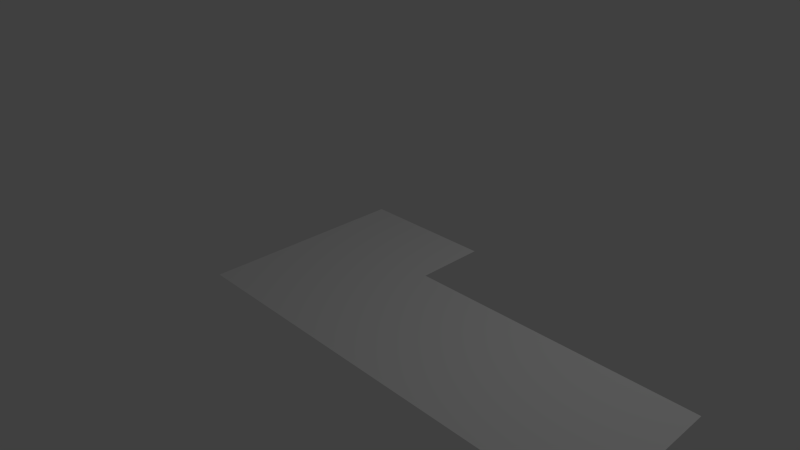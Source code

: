 # Source: intro-seg1.blend  (saved by Blender 2.59.0; exported with 4.5.12 LTS)
import bpy
from mathutils import Matrix  # noqa: F401  (used for matrix-valued properties, if any)

bpy.ops.wm.read_factory_settings(use_empty=True)
scene = bpy.context.scene
scene.name = 'Scene'

# ---- collections
col_collection_1 = bpy.data.collections.new('Collection 1'); scene.collection.children.link(col_collection_1)
col_collection_2 = bpy.data.collections.new('Collection 2'); scene.collection.children.link(col_collection_2)
col_collection_2.hide_render = True
col_collection_2.hide_viewport = True

# ---- world
world_world = bpy.data.worlds.new('World'); scene.world = world_world
world_world.color = (0.05088, 0.05088, 0.05088)
world_world.use_sun_shadow = False
world_world.sun_shadow_jitter_overblur = 0.0
world_world.cycles.sampling_method = 'MANUAL'
world_world.cycles.sample_map_resolution = 256

# ---- cameras
cam_camera = bpy.data.cameras.new('Camera')
cam_camera.clip_end = 100.0
cam_camera.lens = 35.0
cam_camera.ortho_scale = 7.314
cam_camera.dof.focus_distance = 0.0
cam_camera.dof.aperture_fstop = 128.0

# ---- lights
light_lamp = bpy.data.lights.new('Lamp', 'POINT')
light_lamp.transmission_factor = 0.0
light_lamp.cutoff_distance = 30.0
light_lamp.energy = 100.0
light_lamp.shadow_buffer_clip_start = 1.001
light_lamp.shadow_soft_size = 1.0
light_lamp.shadow_maximum_resolution = 0.006
light_lamp.use_absolute_resolution = True
light_lamp.cycles.use_multiple_importance_sampling = False

# ---- meshes
me_plane_013 = bpy.data.meshes.new('Plane.013')
me_plane_013.from_pydata([(1.0, 1.0, 0.0), (1.0, -1.0, 0.0), (-1.0, -1.0, 0.0), (-1.0, 1.0, 0.0)], [], [(0, 3, 2, 1)])
_uv = me_plane_013.uv_layers.new(name='UVTex')
_uv.uv.foreach_set('vector', [1.0, 1.0, 2.078e-07, 1.0, 0.0, 0.0, 1.0, 0.0])
me_plane_013.use_remesh_preserve_volume = False
me_plane_013.use_remesh_preserve_attributes = False
me_plane_013.use_mirror_vertex_groups = False
me_plane_013.update()
me_plane_012 = bpy.data.meshes.new('Plane.012')
me_plane_012.from_pydata([(1.0, 1.0, 0.0), (1.0, -1.0, 0.0), (-1.0, -1.0, 0.0), (-1.0, 1.0, 0.0)], [], [(0, 3, 2, 1)])
_uv = me_plane_012.uv_layers.new(name='UVTex')
_uv.uv.foreach_set('vector', [1.0, 1.0, 2.078e-07, 1.0, 0.0, 0.0, 1.0, 0.0])
me_plane_012.use_remesh_preserve_volume = False
me_plane_012.use_remesh_preserve_attributes = False
me_plane_012.use_mirror_vertex_groups = False
me_plane_012.update()
me_plane_011 = bpy.data.meshes.new('Plane.011')
me_plane_011.from_pydata([(1.0, 1.0, 0.0), (1.0, -1.0, 0.0), (-1.0, -1.0, 0.0), (-1.0, 1.0, 0.0)], [], [(0, 3, 2, 1)])
_uv = me_plane_011.uv_layers.new(name='UVTex')
_uv.uv.foreach_set('vector', [1.0, 1.0, 2.078e-07, 1.0, 0.0, 0.0, 1.0, 0.0])
me_plane_011.use_remesh_preserve_volume = False
me_plane_011.use_remesh_preserve_attributes = False
me_plane_011.use_mirror_vertex_groups = False
me_plane_011.update()
me_plane_010 = bpy.data.meshes.new('Plane.010')
me_plane_010.from_pydata([(1.0, 1.0, 0.0), (1.0, -1.0, 0.0), (-1.0, -1.0, 0.0), (-1.0, 1.0, 0.0)], [], [(0, 3, 2, 1)])
_uv = me_plane_010.uv_layers.new(name='UVTex')
_uv.uv.foreach_set('vector', [1.0, 1.0, 2.078e-07, 1.0, 0.0, 0.0, 1.0, 0.0])
me_plane_010.use_remesh_preserve_volume = False
me_plane_010.use_remesh_preserve_attributes = False
me_plane_010.use_mirror_vertex_groups = False
me_plane_010.update()
me_plane_009 = bpy.data.meshes.new('Plane.009')
me_plane_009.from_pydata([(1.0, 1.0, 0.0), (1.0, -1.0, 0.0), (-1.0, -1.0, 0.0), (-1.0, 1.0, 0.0)], [], [(0, 3, 2, 1)])
_uv = me_plane_009.uv_layers.new(name='UVTex')
_uv.uv.foreach_set('vector', [1.0, 1.0, 2.078e-07, 1.0, 0.0, 0.0, 1.0, 0.0])
me_plane_009.use_remesh_preserve_volume = False
me_plane_009.use_remesh_preserve_attributes = False
me_plane_009.use_mirror_vertex_groups = False
me_plane_009.update()
me_plane_008 = bpy.data.meshes.new('Plane.008')
me_plane_008.from_pydata([(1.0, 1.0, 0.0), (1.0, -1.0, 0.0), (-1.0, -1.0, 0.0), (-1.0, 1.0, 0.0)], [], [(0, 3, 2, 1)])
_uv = me_plane_008.uv_layers.new(name='UVTex')
_uv.uv.foreach_set('vector', [1.0, 1.0, 2.078e-07, 1.0, 0.0, 0.0, 1.0, 0.0])
me_plane_008.use_remesh_preserve_volume = False
me_plane_008.use_remesh_preserve_attributes = False
me_plane_008.use_mirror_vertex_groups = False
me_plane_008.update()
me_plane_007 = bpy.data.meshes.new('Plane.007')
me_plane_007.from_pydata([(1.0, 1.0, 0.0), (1.0, -1.0, 0.0), (-1.0, -1.0, 0.0), (-1.0, 1.0, 0.0)], [], [(0, 3, 2, 1)])
_uv = me_plane_007.uv_layers.new(name='UVTex')
_uv.uv.foreach_set('vector', [1.0, 1.0, 2.078e-07, 1.0, 0.0, 0.0, 1.0, 0.0])
me_plane_007.use_remesh_preserve_volume = False
me_plane_007.use_remesh_preserve_attributes = False
me_plane_007.use_mirror_vertex_groups = False
me_plane_007.update()
me_plane_006 = bpy.data.meshes.new('Plane.006')
me_plane_006.from_pydata([(1.0, 1.0, 0.0), (1.0, -1.0, 0.0), (-1.0, -1.0, 0.0), (-1.0, 1.0, 0.0)], [], [(0, 3, 2, 1)])
_uv = me_plane_006.uv_layers.new(name='UVTex')
_uv.uv.foreach_set('vector', [1.0, 1.0, 2.078e-07, 1.0, 0.0, 0.0, 1.0, 0.0])
me_plane_006.use_remesh_preserve_volume = False
me_plane_006.use_remesh_preserve_attributes = False
me_plane_006.use_mirror_vertex_groups = False
me_plane_006.update()
me_plane_005 = bpy.data.meshes.new('Plane.005')
me_plane_005.from_pydata([(1.0, 1.0, 0.0), (1.0, -1.0, 0.0), (-1.0, -1.0, 0.0), (-1.0, 1.0, 0.0)], [], [(0, 3, 2, 1)])
_uv = me_plane_005.uv_layers.new(name='UVTex')
_uv.uv.foreach_set('vector', [1.0, 1.0, 2.078e-07, 1.0, 0.0, 0.0, 1.0, 0.0])
me_plane_005.use_remesh_preserve_volume = False
me_plane_005.use_remesh_preserve_attributes = False
me_plane_005.use_mirror_vertex_groups = False
me_plane_005.update()
me_plane_004 = bpy.data.meshes.new('Plane.004')
me_plane_004.from_pydata([(1.0, 1.0, 0.0), (1.0, -1.0, 0.0), (-1.0, -1.0, 0.0), (-1.0, 1.0, 0.0)], [], [(0, 3, 2, 1)])
_uv = me_plane_004.uv_layers.new(name='UVTex')
_uv.uv.foreach_set('vector', [1.0, 1.0, 2.078e-07, 1.0, 0.0, 0.0, 1.0, 0.0])
me_plane_004.use_remesh_preserve_volume = False
me_plane_004.use_remesh_preserve_attributes = False
me_plane_004.use_mirror_vertex_groups = False
me_plane_004.update()
me_plane_003 = bpy.data.meshes.new('Plane.003')
me_plane_003.from_pydata([(1.0, 1.0, 0.0), (1.0, -1.0, 0.0), (-1.0, -1.0, 0.0), (-1.0, 1.0, 0.0)], [], [(0, 3, 2, 1)])
_uv = me_plane_003.uv_layers.new(name='UVTex')
_uv.uv.foreach_set('vector', [1.0, 1.0, 2.078e-07, 1.0, 0.0, 0.0, 1.0, 0.0])
me_plane_003.use_remesh_preserve_volume = False
me_plane_003.use_remesh_preserve_attributes = False
me_plane_003.use_mirror_vertex_groups = False
me_plane_003.update()
me_plane_002 = bpy.data.meshes.new('Plane.002')
me_plane_002.from_pydata([(1.0, 1.0, 0.0), (1.0, -1.0, 0.0), (-1.0, -1.0, 0.0), (-1.0, 1.0, 0.0)], [], [(0, 3, 2, 1)])
_uv = me_plane_002.uv_layers.new(name='UVTex')
_uv.uv.foreach_set('vector', [1.0, 1.0, 2.078e-07, 1.0, 0.0, 0.0, 1.0, 0.0])
me_plane_002.use_remesh_preserve_volume = False
me_plane_002.use_remesh_preserve_attributes = False
me_plane_002.use_mirror_vertex_groups = False
me_plane_002.update()
me_plane_001 = bpy.data.meshes.new('Plane.001')
me_plane_001.from_pydata([(1.0, 1.0, 0.0), (1.0, -1.0, 0.0), (-1.0, -1.0, 0.0), (-1.0, 1.0, 0.0)], [], [(0, 3, 2, 1)])
_uv = me_plane_001.uv_layers.new(name='UVTex')
_uv.uv.foreach_set('vector', [1.0, 1.0, 2.078e-07, 1.0, 0.0, 0.0, 1.0, 0.0])
me_plane_001.use_remesh_preserve_volume = False
me_plane_001.use_remesh_preserve_attributes = False
me_plane_001.use_mirror_vertex_groups = False
me_plane_001.update()
me_plane = bpy.data.meshes.new('Plane')
me_plane.from_pydata([(1.0, 1.0, 0.0), (1.0, -1.0, 0.0), (-1.0, -1.0, 0.0), (-1.0, 1.0, 0.0)], [], [(0, 3, 2, 1)])
_uv = me_plane.uv_layers.new(name='UVTex')
_uv.uv.foreach_set('vector', [1.0, 1.0, 2.078e-07, 1.0, 0.0, 0.0, 1.0, 0.0])
me_plane.use_remesh_preserve_volume = False
me_plane.use_remesh_preserve_attributes = False
me_plane.use_mirror_vertex_groups = False
me_plane.update()
me_plane_015 = bpy.data.meshes.new('Plane.015')
me_plane_015.from_pydata([(-0.8525, 1.237, 2.689e-07), (-1.781, 1.236, 2.689e-07), (-1.784, -0.9692, 2.093e-07), (3.537, -0.9705, 1.497e-07), (3.533, -0.9106, 9.013e-08), (3.493, -0.8481, 3.053e-08), (3.489, -0.7968, -2.908e-08), (3.494, -0.7491, -2.908e-08), (3.482, -0.6982, -2.908e-08), (3.481, -0.6563, -2.908e-08), (3.397, -0.6654, -2.908e-08), (3.349, -0.6812, -2.908e-08), (3.296, -0.6794, -2.908e-08), (3.235, -0.6918, -2.908e-08), (-1.739, -0.692, -2.908e-08), (-1.749, -0.5675, -2.908e-08), (-1.743, -0.488, -2.908e-08), (-1.738, -0.4045, -2.908e-08), (-1.747, -0.2735, -2.908e-08), (-1.74, -0.07863, -2.908e-08), (-1.744, 0.02711, -2.908e-08), (-1.731, 0.08644, -2.908e-08), (-1.695, 0.1275, -2.908e-08), (-1.633, 0.1302, -2.908e-08), (-1.575, 0.1406, -2.908e-08), (-1.483, 0.168, -2.908e-08), (-1.414, 0.1689, -2.908e-08), (-1.281, 0.1596, -2.908e-08), (-1.046, 0.1725, -2.908e-08), (-0.9412, 0.1641, -2.908e-08), (-0.7969, 0.1736, -2.908e-08), (-0.744, 0.1666, -2.908e-08), (-0.7438, 0.33, -2.908e-08), (-0.735, 0.4201, -2.908e-08), (-0.7527, 0.6336, -2.908e-08), (-0.7313, 0.8228, -2.908e-08), (-0.744, 0.94, -2.908e-08), (-0.735, 1.017, -2.908e-08), (-0.7576, 1.126, -2.908e-08), (-0.8023, 1.16, -2.908e-08), (-0.8251, 1.213, -2.908e-08), (-1.309, 0.6904, 2.384e-07)], [], [(0, 41, 40), (39, 40, 41), (38, 39, 41), (37, 38, 41), (36, 37, 41), (35, 36, 41), (34, 35, 41), (33, 34, 41), (32, 33, 41), (31, 32, 41), (30, 31, 41), (29, 30, 41), (28, 29, 41), (27, 28, 41), (26, 27, 41), (25, 26, 41), (24, 25, 41), (23, 24, 41), (22, 23, 41), (0, 1, 41), (1, 22, 41), (1, 21, 22), (1, 20, 21), (1, 2, 20), (2, 19, 20), (2, 18, 19), (2, 17, 18), (2, 16, 17), (2, 15, 16), (2, 14, 15), (2, 13, 14), (2, 3, 13), (3, 12, 13), (3, 11, 12), (3, 10, 11), (8, 9, 10), (7, 8, 10), (6, 7, 10), (5, 6, 10), (3, 4, 5), (3, 5, 10)])
me_plane_015.polygons.foreach_set('use_smooth', [True] * 41)
_uv = me_plane_015.uv_layers.new(name='UVTex')
_uv.uv.foreach_set('vector', [0.3468, 0.6178, 0.3154, 0.5803, 0.3486, 0.6162, 0.3502, 0.6125, 0.3486, 0.6162, 0.3154, 0.5803, 0.3533, 0.6102, 0.3502, 0.6125, 0.3154, 0.5803, 0.3548, 0.6027, 0.3533, 0.6102, 0.3154, 0.5803, 0.3542, 0.5975, 0.3548, 0.6027, 0.3154, 0.5803, 0.3551, 0.5894, 0.3542, 0.5975, 0.3154, 0.5803, 0.3536, 0.5764, 0.3551, 0.5894, 0.3154, 0.5803, 0.3548, 0.5618, 0.3536, 0.5764, 0.3154, 0.5803, 0.3542, 0.5556, 0.3548, 0.5618, 0.3154, 0.5803, 0.3542, 0.5444, 0.3542, 0.5556, 0.3154, 0.5803, 0.3506, 0.5449, 0.3542, 0.5444, 0.3154, 0.5803, 0.3407, 0.5442, 0.3506, 0.5449, 0.3154, 0.5803, 0.3335, 0.5448, 0.3407, 0.5442, 0.3154, 0.5803, 0.3174, 0.5439, 0.3335, 0.5448, 0.3154, 0.5803, 0.3082, 0.5445, 0.3174, 0.5439, 0.3154, 0.5803, 0.3035, 0.5445, 0.3082, 0.5445, 0.3154, 0.5803, 0.2972, 0.5426, 0.3035, 0.5445, 0.3154, 0.5803, 0.2932, 0.5419, 0.2972, 0.5426, 0.3154, 0.5803, 0.2889, 0.5417, 0.2932, 0.5419, 0.3154, 0.5803, 0.3468, 0.6178, 0.283, 0.6178, 0.3154, 0.5803, 0.283, 0.6178, 0.2889, 0.5417, 0.3154, 0.5803, 0.283, 0.6178, 0.2864, 0.5389, 0.2889, 0.5417, 0.283, 0.6178, 0.2855, 0.5348, 0.2864, 0.5389, 0.283, 0.6178, 0.2828, 0.4664, 0.2855, 0.5348, 0.2828, 0.4664, 0.2859, 0.5275, 0.2855, 0.5348, 0.2828, 0.4664, 0.2854, 0.5142, 0.2859, 0.5275, 0.2828, 0.4664, 0.286, 0.5052, 0.2854, 0.5142, 0.2828, 0.4664, 0.2856, 0.4995, 0.286, 0.5052, 0.2828, 0.4664, 0.2852, 0.494, 0.2856, 0.4995, 0.2828, 0.4664, 0.2859, 0.4855, 0.2852, 0.494, 0.2828, 0.4664, 0.6273, 0.4855, 0.2859, 0.4855, 0.2828, 0.4664, 0.648, 0.4663, 0.6273, 0.4855, 0.648, 0.4663, 0.6315, 0.4863, 0.6273, 0.4855, 0.648, 0.4663, 0.6351, 0.4862, 0.6315, 0.4863, 0.648, 0.4663, 0.6384, 0.4873, 0.6351, 0.4862, 0.6443, 0.485, 0.6442, 0.4879, 0.6384, 0.4873, 0.6451, 0.4815, 0.6443, 0.485, 0.6384, 0.4873, 0.6447, 0.4783, 0.6451, 0.4815, 0.6384, 0.4873, 0.645, 0.4747, 0.6447, 0.4783, 0.6384, 0.4873, 0.648, 0.4663, 0.6478, 0.4704, 0.645, 0.4747, 0.648, 0.4663, 0.645, 0.4747, 0.6384, 0.4873])
me_plane_015.use_remesh_preserve_volume = False
me_plane_015.use_remesh_preserve_attributes = False
me_plane_015.use_mirror_vertex_groups = False
me_plane_015.update()
me_plane_014 = bpy.data.meshes.new('Plane.014')
me_plane_014.from_pydata([(-0.8525, 1.237, 2.689e-07), (-1.781, 1.236, 2.689e-07), (-1.784, -0.9692, 2.093e-07), (3.537, -0.9705, 1.497e-07), (3.533, -0.9106, 9.013e-08), (3.493, -0.8481, 3.053e-08), (3.489, -0.7968, -2.908e-08), (3.494, -0.7491, -2.908e-08), (3.482, -0.6982, -2.908e-08), (3.481, -0.6563, -2.908e-08), (3.397, -0.6654, -2.908e-08), (3.349, -0.6812, -2.908e-08), (3.296, -0.6794, -2.908e-08), (3.235, -0.6918, -2.908e-08), (-1.739, -0.692, -2.908e-08), (-1.749, -0.5675, -2.908e-08), (-1.743, -0.488, -2.908e-08), (-1.738, -0.4045, -2.908e-08), (-1.747, -0.2735, -2.908e-08), (-1.74, -0.07863, -2.908e-08), (-1.744, 0.02711, -2.908e-08), (-1.731, 0.08644, -2.908e-08), (-1.695, 0.1275, -2.908e-08), (-1.633, 0.1302, -2.908e-08), (-1.575, 0.1406, -2.908e-08), (-1.483, 0.168, -2.908e-08), (-1.414, 0.1689, -2.908e-08), (-1.281, 0.1596, -2.908e-08), (-1.046, 0.1725, -2.908e-08), (-0.9412, 0.1641, -2.908e-08), (-0.7969, 0.1736, -2.908e-08), (-0.744, 0.1666, -2.908e-08), (-0.7438, 0.33, -2.908e-08), (-0.735, 0.4201, -2.908e-08), (-0.7527, 0.6336, -2.908e-08), (-0.7313, 0.8228, -2.908e-08), (-0.744, 0.94, -2.908e-08), (-0.735, 1.017, -2.908e-08), (-0.7576, 1.126, -2.908e-08), (-0.8023, 1.16, -2.908e-08), (-0.8251, 1.213, -2.908e-08)], [(0, 1), (1, 2), (2, 3), (3, 4), (4, 5), (5, 6), (6, 7), (7, 8), (8, 9), (9, 10), (10, 11), (11, 12), (12, 13), (13, 14), (15, 14), (16, 15), (16, 17), (17, 18), (18, 19), (19, 20), (20, 21), (22, 21), (23, 22), (23, 24), (24, 25), (26, 25), (26, 27), (27, 28), (29, 28), (29, 30), (31, 30), (31, 32), (32, 33), (34, 33), (35, 34), (35, 36), (37, 36), (38, 37), (38, 39), (40, 39), (0, 40)], [])
me_plane_014.use_remesh_preserve_volume = False
me_plane_014.use_remesh_preserve_attributes = False
me_plane_014.use_mirror_vertex_groups = False
me_plane_014.update()

# ---- objects
ob_plane_013 = bpy.data.objects.new('Plane.013', me_plane_013)
ob_plane_012 = bpy.data.objects.new('Plane.012', me_plane_012)
ob_plane_011 = bpy.data.objects.new('Plane.011', me_plane_011)
ob_plane_010 = bpy.data.objects.new('Plane.010', me_plane_010)
ob_plane_009 = bpy.data.objects.new('Plane.009', me_plane_009)
ob_plane_008 = bpy.data.objects.new('Plane.008', me_plane_008)
ob_plane_007 = bpy.data.objects.new('Plane.007', me_plane_007)
ob_plane_006 = bpy.data.objects.new('Plane.006', me_plane_006)
ob_plane_005 = bpy.data.objects.new('Plane.005', me_plane_005)
ob_plane_004 = bpy.data.objects.new('Plane.004', me_plane_004)
ob_plane_003 = bpy.data.objects.new('Plane.003', me_plane_003)
ob_plane_002 = bpy.data.objects.new('Plane.002', me_plane_002)
ob_plane_001 = bpy.data.objects.new('Plane.001', me_plane_001)
ob_plane = bpy.data.objects.new('Plane', me_plane)
ob_lamp = bpy.data.objects.new('Lamp', light_lamp)
ob_camera = bpy.data.objects.new('Camera', cam_camera)
ob_plane_015 = bpy.data.objects.new('Plane.015', me_plane_015)
ob_plane_014 = bpy.data.objects.new('Plane.014', me_plane_014)

# ---- transforms, parenting, visibility, modifiers, constraints
ob_plane_013.location = (4.5, -1.5, 0.0)
ob_plane_013.scale = (0.5, 0.5, 0.5)
ob_plane_013.lineart.crease_threshold = 0.0
ob_plane_012.location = (3.5, -1.5, 0.0)
ob_plane_012.scale = (0.5, 0.5, 0.5)
ob_plane_012.lineart.crease_threshold = 0.0
ob_plane_011.location = (2.5, -1.5, 0.0)
ob_plane_011.scale = (0.5, 0.5, 0.5)
ob_plane_011.lineart.crease_threshold = 0.0
ob_plane_010.location = (1.5, -1.5, 0.0)
ob_plane_010.scale = (0.5, 0.5, 0.5)
ob_plane_010.lineart.crease_threshold = 0.0
ob_plane_009.location = (0.5, -1.5, 0.0)
ob_plane_009.scale = (0.5, 0.5, 0.5)
ob_plane_009.lineart.crease_threshold = 0.0
ob_plane_008.location = (-0.5, -1.5, 0.0)
ob_plane_008.scale = (0.5, 0.5, 0.5)
ob_plane_008.lineart.crease_threshold = 0.0
ob_plane_007.location = (4.5, -0.5, 0.0)
ob_plane_007.scale = (0.5, 0.5, 0.5)
ob_plane_007.lineart.crease_threshold = 0.0
ob_plane_006.location = (3.5, -0.5, 0.0)
ob_plane_006.scale = (0.5, 0.5, 0.5)
ob_plane_006.lineart.crease_threshold = 0.0
ob_plane_005.location = (2.5, -0.5, 0.0)
ob_plane_005.scale = (0.5, 0.5, 0.5)
ob_plane_005.lineart.crease_threshold = 0.0
ob_plane_004.location = (1.5, -0.5, 0.0)
ob_plane_004.scale = (0.5, 0.5, 0.5)
ob_plane_004.lineart.crease_threshold = 0.0
ob_plane_003.location = (0.5, -0.5, 0.0)
ob_plane_003.scale = (0.5, 0.5, 0.5)
ob_plane_003.lineart.crease_threshold = 0.0
ob_plane_002.location = (-0.5, -0.5, 0.0)
ob_plane_002.scale = (0.5, 0.5, 0.5)
ob_plane_002.lineart.crease_threshold = 0.0
ob_plane_001.location = (0.5, 0.5, 0.0)
ob_plane_001.scale = (0.5, 0.5, 0.5)
ob_plane_001.lineart.crease_threshold = 0.0
ob_plane.location = (-0.5, 0.5, 0.0)
ob_plane.scale = (0.5, 0.5, 0.5)
ob_plane.lineart.crease_threshold = 0.0
ob_lamp.location = (4.076, 1.005, 5.904)
ob_lamp.rotation_euler = (0.6503, 0.05522, 1.866)
ob_lamp.lock_rotations_4d = False
ob_lamp.empty_display_type = 'ARROWS'
ob_lamp.color = (0.0, 0.0, 0.0, 0.0)
ob_lamp.lineart.crease_threshold = 0.0
ob_camera.location = (7.481, -6.508, 5.344)
ob_camera.rotation_euler = (1.109, 0.01082, 0.8149)
ob_camera.lock_rotations_4d = False
ob_camera.empty_display_type = 'ARROWS'
ob_camera.color = (0.0, 0.0, 0.0, 0.0)
ob_camera.display_type = 'WIRE'
ob_camera.lineart.crease_threshold = 0.0
ob_plane_015.location = (0.794, -0.237, 1.408)
ob_plane_015.lineart.crease_threshold = 0.0
ob_plane_014.location = (0.7941, -0.2366, 0.6969)
ob_plane_014.lineart.crease_threshold = 0.0

# ---- collection membership
col_collection_1.objects.link(ob_plane_013)
col_collection_1.objects.link(ob_plane_012)
col_collection_1.objects.link(ob_plane_011)
col_collection_1.objects.link(ob_plane_010)
col_collection_1.objects.link(ob_plane_009)
col_collection_1.objects.link(ob_plane_008)
col_collection_1.objects.link(ob_plane_007)
col_collection_1.objects.link(ob_plane_006)
col_collection_1.objects.link(ob_plane_005)
col_collection_1.objects.link(ob_plane_004)
col_collection_1.objects.link(ob_plane_003)
col_collection_1.objects.link(ob_plane_002)
col_collection_1.objects.link(ob_plane_001)
col_collection_1.objects.link(ob_plane)
col_collection_1.objects.link(ob_lamp)
col_collection_1.objects.link(ob_camera)
col_collection_2.objects.link(ob_plane_015)
col_collection_2.objects.link(ob_plane_014)

# ---- scene / render settings (as saved in the file)
scene.camera = ob_camera
scene.frame_start = 1; scene.frame_end = 250; scene.frame_set(1)
scene.render.engine = 'BLENDER_EEVEE_NEXT'
scene.render.image_settings.color_mode = 'RGB'
scene.render.image_settings.compression = 90
scene.render.resolution_percentage = 50
scene.render.dither_intensity = 0.0
scene.render.bake_margin = 2
scene.render.bake_bias = 0.0
scene.cycles.use_denoising = False
scene.cycles.samples = 10
scene.cycles.sampling_pattern = 'TABULATED_SOBOL'
scene.cycles.light_sampling_threshold = 0.0
scene.cycles.use_adaptive_sampling = False
scene.cycles.use_light_tree = False
scene.cycles.blur_glossy = 0.0
scene.cycles.volume_bounces = 1
scene.cycles.pixel_filter_type = 'GAUSSIAN'
scene.cycles.sample_clamp_indirect = 0.0
scene.view_settings.view_transform = 'Standard'
bpy.context.view_layer.update()
